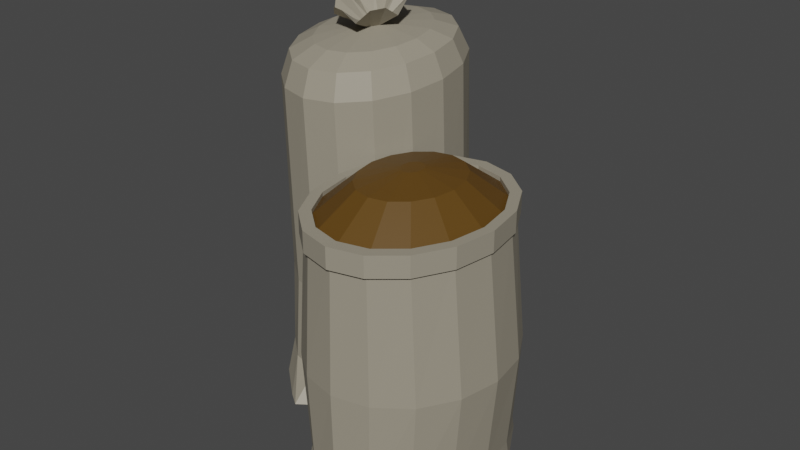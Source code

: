 # Source: Compost.blend  (saved by Blender 2.91.10; exported with 4.5.12 LTS)
import bpy
from mathutils import Matrix  # noqa: F401  (used for matrix-valued properties, if any)

bpy.ops.wm.read_factory_settings(use_empty=True)
scene = bpy.context.scene
scene.name = 'Scene'

# ---- collections
col_collection = bpy.data.collections.new('Collection'); scene.collection.children.link(col_collection)

# ---- materials (node trees are filled in below, after node groups)
mat_beg = bpy.data.materials.new('Beg')
mat_compost = bpy.data.materials.new('Compost')

# ---- material node trees
mat_beg.use_nodes = True; mat_beg.node_tree.nodes.clear()
_N = mat_beg.node_tree.nodes; _L = mat_beg.node_tree.links
n0 = _N.new('ShaderNodeBsdfPrincipled'); n0.name = 'Principled BSDF'; n0.location = (10, 300)
n0.distribution = 'GGX'
n0.subsurface_method = 'BURLEY'
n0.inputs[0].default_value = (0.3257, 0.2931, 0.2257, 1.0)
n0.inputs[3].default_value = 1.45
n0.inputs[27].default_value = (0.0, 0.0, 0.0, 1.0)
n0.inputs[28].default_value = 1.0
n1 = _N.new('ShaderNodeOutputMaterial'); n1.name = 'Material Output'; n1.location = (300, 300)
_L.new(n0.outputs[0], n1.inputs[0])
n1.is_active_output = True
mat_compost.use_nodes = True; mat_compost.node_tree.nodes.clear()
_N = mat_compost.node_tree.nodes; _L = mat_compost.node_tree.links
n0 = _N.new('ShaderNodeBsdfPrincipled'); n0.name = 'Principled BSDF'; n0.location = (10, 300)
n0.distribution = 'GGX'
n0.subsurface_method = 'BURLEY'
n0.inputs[0].default_value = (0.1126, 0.05455, 0.00628, 1.0)
n0.inputs[3].default_value = 1.45
n0.inputs[27].default_value = (0.0, 0.0, 0.0, 1.0)
n0.inputs[28].default_value = 1.0
n1 = _N.new('ShaderNodeOutputMaterial'); n1.name = 'Material Output'; n1.location = (300, 300)
_L.new(n0.outputs[0], n1.inputs[0])
n1.is_active_output = True

# ---- world
world_world = bpy.data.worlds.new('World'); scene.world = world_world
world_world.use_nodes = True; world_world.node_tree.nodes.clear()
_N = world_world.node_tree.nodes; _L = world_world.node_tree.links
n0 = _N.new('ShaderNodeOutputWorld'); n0.name = 'World Output'; n0.location = (300, 300)
n1 = _N.new('ShaderNodeBackground'); n1.name = 'Background'; n1.location = (10, 300)
n1.inputs[0].default_value = (0.05088, 0.05088, 0.05088, 1.0)
_L.new(n1.outputs[0], n0.inputs[0])
n0.is_active_output = True
world_world.color = (0.05088, 0.05088, 0.05088)
world_world.use_sun_shadow = False
world_world.sun_shadow_jitter_overblur = 0.0

# ---- meshes
me_cylinder_001 = bpy.data.meshes.new('Cylinder.001')
me_cylinder_001.from_pydata([(6.974e-08, 1.16, 0.0), (1.082e-08, 0.9357, 0.2227), (0.1228, 1.072, 0.0), (0.2689, 0.8653, 0.2227), (0.4138, 0.8203, 0.0), (0.4968, 0.665, 0.2227), (0.6252, 0.444, 0.0), (0.6491, 0.3652, 0.2227), (0.6767, 0.0001014, 0.0), (0.7026, 0.01158, 0.2227), (0.6252, -0.4438, 0.0), (0.6491, -0.3421, 0.2227), (0.4138, -0.8201, 0.0), (0.4968, -0.6419, 0.2227), (0.1228, -1.072, 0.0), (0.2689, -0.8422, 0.2227), (1.182e-07, -1.16, 0.0), (1.169e-07, -0.9125, 0.2227), (-0.1228, -1.072, 0.0), (-0.2689, -0.8422, 0.2227), (-0.4138, -0.8201, 0.0), (-0.4968, -0.6419, 0.2227), (-0.6252, -0.4438, 0.0), (-0.6491, -0.3421, 0.2227), (-0.6767, 0.0001015, 0.0), (-0.7026, 0.01158, 0.2227), (-0.6252, 0.444, 0.0), (-0.6491, 0.3652, 0.2227), (-0.4138, 0.8203, 0.0), (-0.4968, 0.665, 0.2227), (-0.1228, 1.072, 0.0), (-0.2689, 0.8653, 0.2227), (1.088e-08, 0.8459, 1.16), (0.2739, 0.7815, 1.152), (0.5061, 0.5981, 1.129), (0.6613, 0.3238, 1.096), (0.7157, 0.0001014, 1.056), (0.6613, -0.3236, 1.016), (0.5061, -0.5979, 0.9828), (0.2739, -0.7813, 0.9603), (1.19e-07, -0.8457, 0.9524), (-0.2739, -0.7813, 0.9603), (-0.5061, -0.5979, 0.9828), (-0.6613, -0.3236, 1.016), (-0.7157, 0.0001015, 1.056), (-0.6613, 0.3238, 1.096), (-0.5061, 0.5981, 1.129), (-0.2739, 0.7815, 1.152), (-0.03293, 0.01763, 3.138), (-0.06084, -0.00573, 3.136), (-0.07949, -0.04069, 3.133), (-0.08604, -0.08193, 3.13), (-0.07949, -0.1232, 3.126), (-0.06084, -0.1581, 3.123), (-0.03293, -0.1815, 3.121), (-1.109e-08, -0.1897, 3.12), (0.03293, -0.1815, 3.121), (0.06084, -0.1581, 3.123), (0.07949, -0.1232, 3.126), (0.08604, -0.08193, 3.13), (0.07949, -0.04069, 3.133), (0.06084, -0.00573, 3.136), (0.03293, 0.01763, 3.138), (-2.676e-08, 0.02583, 3.139), (-4.546e-08, 0.8079, 2.87), (-8.643e-08, 0.4737, 3.129), (-6.325e-08, 0.6961, 3.068), (0.1685, 0.4317, 3.125), (0.2628, 0.7424, 2.865), (0.2343, 0.6377, 3.063), (0.3113, 0.3122, 3.114), (0.4856, 0.556, 2.848), (0.4328, 0.4715, 3.048), (0.4067, 0.1333, 3.099), (0.6345, 0.277, 2.823), (0.5655, 0.2228, 3.026), (0.4402, -0.07769, 3.08), (0.6867, -0.05213, 2.794), (0.6121, -0.07057, 3.0), (0.4067, -0.2887, 3.061), (0.6345, -0.3813, 2.765), (0.5655, -0.3639, 2.974), (0.3113, -0.4675, 3.045), (0.4856, -0.6603, 2.74), (0.4328, -0.6126, 2.952), (0.1685, -0.5871, 3.035), (0.2628, -0.8467, 2.724), (0.2343, -0.7788, 2.938), (-6.236e-09, -0.629, 3.031), (5.823e-08, -0.9122, 2.718), (3.385e-08, -0.8372, 2.933), (-0.1685, -0.5871, 3.035), (-0.2628, -0.8467, 2.724), (-0.2343, -0.7788, 2.938), (-0.3113, -0.4675, 3.045), (-0.4856, -0.6603, 2.74), (-0.4328, -0.6126, 2.952), (-0.4067, -0.2887, 3.061), (-0.6345, -0.3813, 2.765), (-0.5655, -0.3639, 2.974), (-0.4402, -0.07769, 3.08), (-0.6867, -0.05213, 2.794), (-0.6121, -0.07057, 3.0), (-0.4067, 0.1333, 3.099), (-0.6345, 0.277, 2.823), (-0.5655, 0.2228, 3.026), (-0.3113, 0.3122, 3.114), (-0.4856, 0.556, 2.848), (-0.4328, 0.4715, 3.048), (-0.1685, 0.4317, 3.125), (-0.2628, 0.7424, 2.865), (-0.2343, 0.6377, 3.063), (-0.02963, 0.003088, 3.127), (-0.05707, -0.005987, 3.123), (-0.07153, -0.04939, 3.122), (-0.08077, -0.07764, 3.117), (-0.07461, -0.1164, 3.113), (-0.05475, -0.1551, 3.113), (-0.03082, -0.1713, 3.109), (0.0001424, -0.179, 3.108), (0.02963, -0.1761, 3.111), (0.05736, -0.1493, 3.111), (0.0749, -0.1164, 3.113), (0.07742, -0.08649, 3.119), (0.0749, -0.03886, 3.12), (0.05736, -0.005987, 3.123), (0.02963, 0.003088, 3.127), (0.0001424, 0.02369, 3.126), (1.2, 0.1326, 0.0), (1.2, -0.09171, 0.2227), (1.323, 0.04432, 0.0), (1.469, -0.1621, 0.2227), (1.614, -0.2071, 0.0), (1.697, -0.3624, 0.2227), (1.825, -0.5834, 0.0), (1.849, -0.6622, 0.2227), (1.877, -1.027, 0.0), (1.903, -1.016, 0.2227), (1.825, -1.471, 0.0), (1.849, -1.369, 0.2227), (1.614, -1.847, 0.0), (1.697, -1.669, 0.2227), (1.323, -2.099, 0.0), (1.469, -1.87, 0.2227), (1.2, -2.187, 0.0), (1.2, -1.94, 0.2227), (1.077, -2.099, 0.0), (0.9311, -1.87, 0.2227), (0.7862, -1.847, 0.0), (0.7032, -1.669, 0.2227), (0.5748, -1.471, 0.0), (0.5509, -1.369, 0.2227), (0.5233, -1.027, 0.0), (0.4974, -1.016, 0.2227), (0.5748, -0.5834, 0.0), (0.5509, -0.6622, 0.2227), (0.7862, -0.2071, 0.0), (0.7032, -0.3624, 0.2227), (1.077, 0.04432, 0.0), (0.9311, -0.1621, 0.2227), (1.2, -0.09556, 1.028), (1.5, -0.1665, 1.03), (1.754, -0.3685, 1.036), (1.923, -0.6707, 1.045), (1.983, -1.027, 1.056), (1.923, -1.384, 1.067), (1.754, -1.686, 1.076), (1.5, -1.888, 1.083), (1.2, -1.959, 1.085), (0.9004, -1.888, 1.083), (0.6463, -1.686, 1.076), (0.4766, -1.384, 1.067), (0.417, -1.027, 1.056), (0.4766, -0.6707, 1.045), (0.6463, -0.3685, 1.036), (0.9004, -0.1665, 1.03), (1.2, -0.1558, 2.274), (1.475, -0.2245, 2.274), (1.708, -0.4201, 2.275), (1.863, -0.7129, 2.276), (1.918, -1.058, 2.276), (1.863, -1.404, 2.277), (1.708, -1.696, 2.278), (1.475, -1.892, 2.278), (1.2, -1.961, 2.279), (0.9253, -1.892, 2.278), (0.6924, -1.696, 2.278), (0.5368, -1.404, 2.277), (0.4822, -1.058, 2.276), (0.5368, -0.7129, 2.276), (0.6924, -0.4201, 2.275), (0.9253, -0.2245, 2.274), (1.2, -0.1949, 2.193), (0.9253, -0.2245, 2.101), (0.6924, -0.4201, 2.101), (0.5368, -0.7129, 2.102), (1.463, -0.2606, 2.193), (0.4822, -1.058, 2.103), (0.5368, -1.404, 2.103), (1.686, -0.4478, 2.193), (0.6924, -1.696, 2.104), (0.9253, -1.892, 2.105), (1.834, -0.7279, 2.194), (1.2, -1.961, 2.105), (1.475, -1.892, 2.105), (1.887, -1.058, 2.195), (1.708, -1.696, 2.104), (1.863, -1.404, 2.103), (1.834, -1.389, 2.195), (1.918, -1.058, 2.103), (1.863, -0.7129, 2.102), (1.686, -1.669, 2.196), (1.708, -0.4201, 2.101), (1.475, -0.2245, 2.101), (1.463, -1.856, 2.197), (1.2, -0.1558, 2.1), (1.2, -0.951, 2.537), (1.2, -1.922, 2.197), (1.231, -0.9588, 2.537), (1.257, -0.9809, 2.537), (0.9372, -1.856, 2.197), (1.275, -1.014, 2.537), (1.281, -1.053, 2.537), (0.7144, -1.669, 2.196), (1.275, -1.092, 2.537), (1.257, -1.125, 2.537), (0.5655, -1.389, 2.195), (1.231, -1.148, 2.537), (1.2, -1.155, 2.537), (0.5133, -1.058, 2.195), (1.169, -1.148, 2.537), (1.143, -1.125, 2.537), (0.5655, -0.7279, 2.194), (1.125, -1.092, 2.537), (1.119, -1.053, 2.537), (0.7144, -0.4478, 2.193), (1.125, -1.014, 2.537), (1.143, -0.9809, 2.537), (0.9372, -0.2606, 2.193), (1.169, -0.9588, 2.537), (1.057, -0.6301, 2.475), (0.9362, -0.7317, 2.475), (0.8553, -0.8839, 2.475), (0.827, -1.063, 2.476), (0.8553, -1.243, 2.476), (0.9362, -1.395, 2.477), (1.057, -1.497, 2.477), (1.2, -1.532, 2.477), (1.343, -1.497, 2.477), (1.464, -1.395, 2.477), (1.545, -1.243, 2.476), (1.573, -1.063, 2.476), (1.545, -0.8839, 2.475), (1.464, -0.7317, 2.475), (1.343, -0.6301, 2.475), (1.2, -0.5944, 2.475), (1.2, -0.2597, 2.275), (1.443, -0.3205, 2.275), (1.649, -0.4936, 2.275), (1.787, -0.7527, 2.276), (1.835, -1.058, 2.276), (1.787, -1.364, 2.277), (1.649, -1.623, 2.278), (1.443, -1.796, 2.278), (1.2, -1.857, 2.278), (0.9569, -1.796, 2.278), (0.7509, -1.623, 2.278), (0.6132, -1.364, 2.277), (0.5648, -1.058, 2.276), (0.6132, -0.7527, 2.276), (0.7509, -0.4936, 2.275), (0.9569, -0.3205, 2.275), (1.2, -0.2597, 2.225), (1.443, -0.3205, 2.226), (1.649, -0.4936, 2.226), (1.787, -0.7527, 2.227), (1.835, -1.058, 2.227), (1.787, -1.364, 2.228), (1.649, -1.623, 2.229), (1.443, -1.796, 2.229), (1.2, -1.857, 2.229), (0.9569, -1.796, 2.229), (0.7509, -1.623, 2.229), (0.6132, -1.364, 2.228), (0.5648, -1.058, 2.227), (0.6132, -0.7527, 2.227), (0.7509, -0.4936, 2.226), (0.9569, -0.3205, 2.226), (-0.06107, -0.007002, 3.142), (-0.03315, 0.01636, 3.144), (-0.08627, -0.0832, 3.135), (-0.07972, -0.04196, 3.139), (-0.06107, -0.1594, 3.129), (-0.07972, -0.1244, 3.132), (-0.000224, -0.191, 3.126), (-0.03315, -0.1828, 3.127), (0.06062, -0.1594, 3.129), (0.0327, -0.1828, 3.127), (0.08582, -0.0832, 3.135), (0.07927, -0.1244, 3.132), (0.06062, -0.007002, 3.142), (0.07927, -0.04196, 3.139), (0.0327, 0.01636, 3.144), (-0.0002241, 0.02456, 3.145), (-0.1986, 0.1483, 3.356), (-0.1035, 0.212, 3.261), (-0.2808, -0.1001, 3.334), (-0.2488, 0.03004, 3.245), (-0.1906, -0.3364, 3.213), (-0.2594, -0.2346, 3.322), (-0.000224, -0.4515, 3.303), (-0.1076, -0.4248, 3.305), (0.1982, -0.3486, 3.312), (0.102, -0.4093, 3.206), (0.2678, -0.09863, 3.234), (0.259, -0.2346, 3.322), (0.1982, 0.1483, 3.356), (0.259, 0.03433, 3.346), (0.102, 0.212, 3.261), (-0.0002241, 0.2512, 3.365)], [], [(0, 1, 3, 2), (2, 3, 5, 4), (4, 5, 7, 6), (6, 7, 9, 8), (8, 9, 11, 10), (10, 11, 13, 12), (12, 13, 15, 14), (14, 15, 17, 16), (16, 17, 19, 18), (18, 19, 21, 20), (20, 21, 23, 22), (22, 23, 25, 24), (24, 25, 27, 26), (26, 27, 29, 28), (7, 5, 34, 35), (28, 29, 31, 30), (30, 31, 1, 0), (0, 2, 4, 6, 8, 10, 12, 14, 16, 18, 20, 22, 24, 26, 28, 30), (46, 45, 104, 107), (17, 15, 39, 40), (3, 1, 32, 33), (27, 25, 44, 45), (13, 11, 37, 38), (23, 21, 42, 43), (1, 31, 47, 32), (9, 7, 35, 36), (19, 17, 40, 41), (29, 27, 45, 46), (5, 3, 33, 34), (15, 13, 38, 39), (25, 23, 43, 44), (11, 9, 36, 37), (21, 19, 41, 42), (31, 29, 46, 47), (32, 47, 110, 64), (39, 38, 83, 86), (47, 46, 107, 110), (40, 39, 86, 89), (51, 50, 291, 290), (41, 40, 89, 92), (73, 70, 61, 60), (34, 33, 68, 71), (42, 41, 92, 95), (35, 34, 71, 74), (43, 42, 95, 98), (36, 35, 74, 77), (44, 43, 98, 101), (37, 36, 77, 80), (45, 44, 101, 104), (38, 37, 80, 83), (68, 64, 66, 69), (69, 66, 65, 67), (71, 68, 69, 72), (72, 69, 67, 70), (74, 71, 72, 75), (75, 72, 70, 73), (77, 74, 75, 78), (78, 75, 73, 76), (80, 77, 78, 81), (81, 78, 76, 79), (83, 80, 81, 84), (84, 81, 79, 82), (86, 83, 84, 87), (87, 84, 82, 85), (89, 86, 87, 90), (90, 87, 85, 88), (92, 89, 90, 93), (93, 90, 88, 91), (95, 92, 93, 96), (96, 93, 91, 94), (98, 95, 96, 99), (99, 96, 94, 97), (101, 98, 99, 102), (102, 99, 97, 100), (104, 101, 102, 105), (105, 102, 100, 103), (107, 104, 105, 108), (108, 105, 103, 106), (110, 107, 108, 111), (111, 108, 106, 109), (64, 110, 111, 66), (66, 111, 109, 65), (33, 32, 64, 68), (82, 79, 58, 57), (91, 88, 55, 54), (100, 97, 52, 51), (109, 106, 49, 48), (70, 67, 62, 61), (79, 76, 59, 58), (88, 85, 56, 55), (97, 94, 53, 52), (106, 103, 50, 49), (65, 109, 48, 63), (67, 65, 63, 62), (76, 73, 60, 59), (85, 82, 57, 56), (94, 91, 54, 53), (103, 100, 51, 50), (50, 51, 52, 53, 54, 55, 56, 57, 58, 59, 60, 61, 62, 63, 48, 49), (119, 120, 313, 310), (63, 62, 302, 303), (114, 115, 306, 307), (49, 48, 289, 288), (117, 118, 311, 308), (48, 63, 303, 289), (112, 113, 304, 305), (115, 116, 309, 306), (62, 61, 300, 302), (113, 114, 307, 304), (126, 127, 319, 318), (127, 112, 305, 319), (60, 59, 298, 301), (56, 55, 294, 297), (125, 126, 318, 316), (128, 129, 131, 130), (130, 131, 133, 132), (132, 133, 135, 134), (134, 135, 137, 136), (136, 137, 139, 138), (138, 139, 141, 140), (140, 141, 143, 142), (142, 143, 145, 144), (144, 145, 147, 146), (146, 147, 149, 148), (148, 149, 151, 150), (150, 151, 153, 152), (152, 153, 155, 154), (154, 155, 157, 156), (135, 133, 162, 163), (156, 157, 159, 158), (158, 159, 129, 128), (128, 130, 132, 134, 136, 138, 140, 142, 144, 146, 148, 150, 152, 154, 156, 158), (174, 173, 232, 235), (145, 143, 167, 168), (131, 129, 160, 161), (155, 153, 172, 173), (141, 139, 165, 166), (151, 149, 170, 171), (129, 159, 175, 160), (137, 135, 163, 164), (147, 145, 168, 169), (157, 155, 173, 174), (133, 131, 161, 162), (143, 141, 166, 167), (153, 151, 171, 172), (139, 137, 164, 165), (149, 147, 169, 170), (159, 157, 174, 175), (160, 175, 238, 192), (167, 166, 211, 214), (175, 174, 235, 238), (168, 167, 214, 217), (196, 213, 212, 199), (169, 168, 217, 220), (226, 198, 197, 229), (162, 161, 196, 199), (170, 169, 220, 223), (163, 162, 199, 202), (171, 170, 223, 226), (164, 163, 202, 205), (172, 171, 226, 229), (165, 164, 205, 208), (173, 172, 229, 232), (166, 165, 208, 211), (240, 241, 237, 239), (254, 255, 216, 218), (253, 254, 218, 219), (244, 245, 231, 233), (251, 252, 221, 222), (242, 243, 234, 236), (255, 240, 239, 216), (247, 248, 227, 228), (245, 246, 230, 231), (249, 250, 224, 225), (243, 244, 233, 234), (252, 253, 219, 221), (241, 242, 236, 237), (250, 251, 222, 224), (223, 220, 246, 245), (248, 249, 225, 227), (205, 202, 252, 251), (214, 211, 249, 248), (235, 232, 242, 241), (192, 238, 240, 255), (217, 214, 248, 247), (226, 223, 245, 244), (208, 205, 251, 250), (196, 192, 255, 254), (238, 235, 241, 240), (199, 196, 254, 253), (220, 217, 247, 246), (229, 226, 244, 243), (202, 199, 253, 252), (211, 208, 250, 249), (246, 247, 228, 230), (228, 227, 225, 224, 222, 221, 219, 218, 216, 239, 237, 236, 234, 233, 231, 230), (161, 160, 192, 196), (223, 200, 198, 226), (200, 186, 187, 198), (212, 178, 179, 210), (198, 187, 188, 197), (217, 203, 201, 220), (214, 204, 203, 217), (220, 201, 200, 223), (215, 176, 177, 213), (206, 182, 183, 204), (197, 188, 189, 195), (199, 212, 210, 202), (205, 209, 207, 208), (202, 210, 209, 205), (193, 191, 176, 215), (204, 183, 184, 203), (232, 229, 243, 242), (194, 190, 191, 193), (201, 185, 186, 200), (210, 179, 180, 209), (238, 193, 215, 192), (208, 207, 206, 211), (192, 215, 213, 196), (195, 189, 190, 194), (207, 181, 182, 206), (235, 194, 193, 238), (229, 197, 195, 232), (211, 206, 204, 214), (203, 184, 185, 201), (209, 180, 181, 207), (232, 195, 194, 235), (213, 177, 178, 212), (182, 262, 263, 183), (181, 261, 262, 182), (178, 258, 259, 179), (179, 259, 260, 180), (185, 265, 266, 186), (177, 257, 258, 178), (189, 269, 270, 190), (188, 268, 269, 189), (187, 267, 268, 188), (180, 260, 261, 181), (191, 271, 256, 176), (190, 270, 271, 191), (184, 264, 265, 185), (176, 256, 257, 177), (186, 266, 267, 187), (183, 263, 264, 184), (261, 277, 278, 262), (263, 279, 280, 264), (257, 273, 274, 258), (260, 276, 277, 261), (256, 272, 273, 257), (270, 286, 287, 271), (262, 278, 279, 263), (265, 281, 282, 266), (258, 274, 275, 259), (267, 283, 284, 268), (268, 284, 285, 269), (269, 285, 286, 270), (259, 275, 276, 260), (271, 287, 272, 256), (266, 282, 283, 267), (264, 280, 281, 265), (298, 314, 317, 301), (293, 309, 308, 292), (295, 311, 310, 294), (290, 306, 309, 293), (297, 313, 312, 296), (300, 316, 318, 302), (299, 315, 314, 298), (292, 308, 311, 295), (303, 319, 305, 289), (301, 317, 316, 300), (302, 318, 319, 303), (294, 310, 313, 297), (289, 305, 304, 288), (288, 304, 307, 291), (296, 312, 315, 299), (291, 307, 306, 290), (116, 117, 308, 309), (50, 49, 288, 291), (53, 52, 293, 292), (118, 119, 310, 311), (55, 54, 295, 294), (120, 121, 312, 313), (57, 56, 297, 296), (122, 123, 314, 315), (52, 51, 290, 293), (59, 58, 299, 298), (124, 125, 316, 317), (61, 60, 301, 300), (121, 122, 315, 312), (54, 53, 292, 295), (123, 124, 317, 314), (58, 57, 296, 299)])
me_cylinder_001.polygons.foreach_set('material_index', [0, 0, 0, 0, 0, 0, 0, 0, 0, 0, 0, 0, 0, 0, 0, 0, 0, 0, 0, 0, 0, 0, 0, 0, 0, 0, 0, 0, 0, 0, 0, 0, 0, 0, 0, 0, 0, 0, 0, 0, 0, 0, 0, 0, 0, 0, 0, 0, 0, 0, 0, 0, 0, 0, 0, 0, 0, 0, 0, 0, 0, 0, 0, 0, 0, 0, 0, 0, 0, 0, 0, 0, 0, 0, 0, 0, 0, 0, 0, 0, 0, 0, 0, 0, 0, 0, 0, 0, 0, 0, 0, 0, 0, 0, 0, 0, 0, 0, 0, 0, 0, 0, 0, 0, 0, 0, 0, 0, 0, 0, 0, 0, 0, 0, 0, 0, 0, 0, 0, 0, 0, 0, 0, 0, 0, 0, 0, 0, 0, 0, 0, 0, 0, 0, 0, 0, 0, 0, 0, 0, 0, 0, 0, 0, 0, 0, 0, 0, 0, 0, 0, 0, 0, 0, 0, 0, 0, 0, 0, 0, 0, 0, 0, 0, 1, 1, 1, 1, 1, 1, 1, 1, 1, 1, 1, 1, 1, 1, 1, 1, 1, 1, 1, 1, 1, 1, 1, 1, 1, 1, 1, 1, 1, 1, 1, 1, 0, 0, 0, 0, 0, 0, 0, 0, 0, 0, 0, 0, 0, 0, 0, 0, 1, 0, 0, 0, 0, 0, 0, 0, 0, 0, 0, 0, 0, 0, 0, 0, 0, 0, 0, 0, 0, 0, 0, 0, 0, 0, 0, 0, 0, 0, 0, 0, 0, 0, 0, 0, 0, 0, 0, 0, 0, 0, 0, 0, 0, 0, 0, 0, 0, 0, 0, 0, 0, 0, 0, 0, 0, 0, 0, 0, 0, 0, 0, 0, 0, 0, 0, 0, 0, 0, 0, 0, 0, 0, 0, 0, 0, 0, 0, 0])
_uv = me_cylinder_001.uv_layers.new(name='UVMap')
_uv.uv.foreach_set('vector', [1.0, 0.5, 1.0, 1.0, 0.9375, 1.0, 0.9375, 0.5, 0.9375, 0.5, 0.9375, 1.0, 0.875, 1.0, 0.875, 0.5, 0.875, 0.5, 0.875, 1.0, 0.8125, 1.0, 0.8125, 0.5, 0.8125, 0.5, 0.8125, 1.0, 0.75, 1.0, 0.75, 0.5, 0.75, 0.5, 0.75, 1.0, 0.6875, 1.0, 0.6875, 0.5, 0.6875, 0.5, 0.6875, 1.0, 0.625, 1.0, 0.625, 0.5, 0.625, 0.5, 0.625, 1.0, 0.5625, 1.0, 0.5625, 0.5, 0.5625, 0.5, 0.5625, 1.0, 0.5, 1.0, 0.5, 0.5, 0.5, 0.5, 0.5, 1.0, 0.4375, 1.0, 0.4375, 0.5, 0.4375, 0.5, 0.4375, 1.0, 0.375, 1.0, 0.375, 0.5, 0.375, 0.5, 0.375, 1.0, 0.3125, 1.0, 0.3125, 0.5, 0.3125, 0.5, 0.3125, 1.0, 0.25, 1.0, 0.25, 0.5, 0.25, 0.5, 0.25, 1.0, 0.1875, 1.0, 0.1875, 0.5, 0.1875, 0.5, 0.1875, 1.0, 0.125, 1.0, 0.125, 0.5, 0.8125, 1.0, 0.875, 1.0, 0.875, 1.0, 0.8125, 1.0, 0.125, 0.5, 0.125, 1.0, 0.0625, 1.0, 0.0625, 0.5, 0.0625, 0.5, 0.0625, 1.0, 0.0, 1.0, 0.0, 0.5, 0.75, 0.49, 0.8418, 0.4717, 0.9197, 0.4197, 0.9717, 0.3418, 0.99, 0.25, 0.9717, 0.1582, 0.9197, 0.08029, 0.8418, 0.02827, 0.75, 0.01, 0.6582, 0.02827, 0.5803, 0.08029, 0.5283, 0.1582, 0.51, 0.25, 0.5283, 0.3418, 0.5803, 0.4197, 0.6582, 0.4717, 0.125, 1.0, 0.1875, 1.0, 0.1875, 1.0, 0.125, 1.0, 0.5, 1.0, 0.5625, 1.0, 0.5625, 1.0, 0.5, 1.0, 0.9375, 1.0, 1.0, 1.0, 1.0, 1.0, 0.9375, 1.0, 0.1875, 1.0, 0.25, 1.0, 0.25, 1.0, 0.1875, 1.0, 0.625, 1.0, 0.6875, 1.0, 0.6875, 1.0, 0.625, 1.0, 0.3125, 1.0, 0.375, 1.0, 0.375, 1.0, 0.3125, 1.0, 0.0, 1.0, 0.0625, 1.0, 0.0625, 1.0, 0.0, 1.0, 0.75, 1.0, 0.8125, 1.0, 0.8125, 1.0, 0.75, 1.0, 0.4375, 1.0, 0.5, 1.0, 0.5, 1.0, 0.4375, 1.0, 0.125, 1.0, 0.1875, 1.0, 0.1875, 1.0, 0.125, 1.0, 0.875, 1.0, 0.9375, 1.0, 0.9375, 1.0, 0.875, 1.0, 0.5625, 1.0, 0.625, 1.0, 0.625, 1.0, 0.5625, 1.0, 0.25, 1.0, 0.3125, 1.0, 0.3125, 1.0, 0.25, 1.0, 0.6875, 1.0, 0.75, 1.0, 0.75, 1.0, 0.6875, 1.0, 0.375, 1.0, 0.4375, 1.0, 0.4375, 1.0, 0.375, 1.0, 0.0625, 1.0, 0.125, 1.0, 0.125, 1.0, 0.0625, 1.0, 0.0, 1.0, 0.0625, 1.0, 0.0625, 1.0, 0.0, 1.0, 0.5625, 1.0, 0.625, 1.0, 0.625, 1.0, 0.5625, 1.0, 0.0625, 1.0, 0.125, 1.0, 0.125, 1.0, 0.0625, 1.0, 0.5, 1.0, 0.5625, 1.0, 0.5625, 1.0, 0.5, 1.0, 0.0, 0.0, 0.0, 0.0, 0.0, 0.0, 0.0, 0.0, 0.4375, 1.0, 0.5, 1.0, 0.5, 1.0, 0.4375, 1.0, 0.4248, 0.3224, 0.3838, 0.3838, 0.3838, 0.3838, 0.4248, 0.3224, 0.875, 1.0, 0.9375, 1.0, 0.9375, 1.0, 0.875, 1.0, 0.375, 1.0, 0.4375, 1.0, 0.4375, 1.0, 0.375, 1.0, 0.8125, 1.0, 0.875, 1.0, 0.875, 1.0, 0.8125, 1.0, 0.3125, 1.0, 0.375, 1.0, 0.375, 1.0, 0.3125, 1.0, 0.75, 1.0, 0.8125, 1.0, 0.8125, 1.0, 0.75, 1.0, 0.25, 1.0, 0.3125, 1.0, 0.3125, 1.0, 0.25, 1.0, 0.6875, 1.0, 0.75, 1.0, 0.75, 1.0, 0.6875, 1.0, 0.1875, 1.0, 0.25, 1.0, 0.25, 1.0, 0.1875, 1.0, 0.625, 1.0, 0.6875, 1.0, 0.6875, 1.0, 0.625, 1.0, 0.9375, 1.0, 1.0, 1.0, 0.998, 1.0, 0.9395, 1.0, 0.3389, 0.4723, 0.2529, 0.4894, 0.25, 0.4392, 0.3224, 0.4248, 0.875, 1.0, 0.9375, 1.0, 0.9355, 1.0, 0.877, 1.0, 0.4172, 0.4214, 0.3443, 0.4701, 0.3224, 0.4248, 0.3838, 0.3838, 0.8125, 1.0, 0.875, 1.0, 0.8731, 1.0, 0.8146, 1.0, 0.47, 0.3444, 0.4213, 0.4173, 0.3838, 0.3838, 0.4248, 0.3224, 0.75, 1.0, 0.8125, 1.0, 0.8106, 1.0, 0.7521, 1.0, 0.4894, 0.253, 0.4723, 0.339, 0.4248, 0.3224, 0.4392, 0.25, 0.6875, 1.0, 0.75, 1.0, 0.7481, 1.0, 0.6896, 1.0, 0.4723, 0.1612, 0.4894, 0.2472, 0.4392, 0.25, 0.4248, 0.1776, 0.625, 1.0, 0.6875, 1.0, 0.6856, 1.0, 0.6271, 1.0, 0.4214, 0.08285, 0.4701, 0.1557, 0.4248, 0.1776, 0.3838, 0.1162, 0.5625, 1.0, 0.625, 1.0, 0.623, 1.0, 0.5645, 1.0, 0.3444, 0.02996, 0.4173, 0.07866, 0.3838, 0.1162, 0.3224, 0.07518, 0.5, 1.0, 0.5625, 1.0, 0.5605, 1.0, 0.502, 1.0, 0.253, 0.01059, 0.3389, 0.02769, 0.3224, 0.07518, 0.25, 0.06077, 0.4375, 1.0, 0.5, 1.0, 0.498, 1.0, 0.4395, 1.0, 0.1611, 0.02769, 0.247, 0.01059, 0.25, 0.06077, 0.1776, 0.07518, 0.375, 1.0, 0.4375, 1.0, 0.4355, 1.0, 0.377, 1.0, 0.08274, 0.07866, 0.1556, 0.02996, 0.1776, 0.07518, 0.1162, 0.1162, 0.3125, 1.0, 0.375, 1.0, 0.3729, 1.0, 0.3144, 1.0, 0.02989, 0.1557, 0.07859, 0.08285, 0.1162, 0.1162, 0.07518, 0.1776, 0.25, 1.0, 0.3125, 1.0, 0.3104, 1.0, 0.2519, 1.0, 0.01057, 0.2472, 0.02767, 0.1612, 0.07518, 0.1776, 0.06077, 0.25, 0.1875, 1.0, 0.25, 1.0, 0.2479, 1.0, 0.1894, 1.0, 0.0277, 0.339, 0.0106, 0.253, 0.06077, 0.25, 0.07518, 0.3224, 0.125, 1.0, 0.1875, 1.0, 0.1854, 1.0, 0.1269, 1.0, 0.07867, 0.4173, 0.02998, 0.3444, 0.07518, 0.3224, 0.1162, 0.3838, 0.0625, 1.0, 0.125, 1.0, 0.123, 1.0, 0.06446, 1.0, 0.1557, 0.4701, 0.08283, 0.4214, 0.1162, 0.3838, 0.1776, 0.4248, 0.0, 1.0, 0.0625, 1.0, 0.06049, 1.0, 0.001987, 1.0, 0.2471, 0.4894, 0.1611, 0.4723, 0.1776, 0.4248, 0.25, 0.4392, 0.9375, 1.0, 1.0, 1.0, 1.0, 1.0, 0.9375, 1.0, 0.3838, 0.1162, 0.4248, 0.1776, 0.4248, 0.1776, 0.3838, 0.1162, 0.1776, 0.07518, 0.25, 0.06077, 0.25, 0.06077, 0.1776, 0.07518, 0.06077, 0.25, 0.07518, 0.1776, 0.07518, 0.1776, 0.06077, 0.25, 0.1776, 0.4248, 0.1162, 0.3838, 0.1162, 0.3838, 0.1776, 0.4248, 0.3838, 0.3838, 0.3224, 0.4248, 0.3224, 0.4248, 0.3838, 0.3838, 0.4248, 0.1776, 0.4392, 0.25, 0.4392, 0.25, 0.4248, 0.1776, 0.25, 0.06077, 0.3224, 0.07518, 0.3224, 0.07518, 0.25, 0.06077, 0.07518, 0.1776, 0.1162, 0.1162, 0.1162, 0.1162, 0.07518, 0.1776, 0.1162, 0.3838, 0.07518, 0.3224, 0.07518, 0.3224, 0.1162, 0.3838, 0.25, 0.4392, 0.1776, 0.4248, 0.1776, 0.4248, 0.25, 0.4392, 0.3224, 0.4248, 0.25, 0.4392, 0.25, 0.4392, 0.3224, 0.4248, 0.4392, 0.25, 0.4248, 0.3224, 0.4248, 0.3224, 0.4392, 0.25, 0.3224, 0.07518, 0.3838, 0.1162, 0.3838, 0.1162, 0.3224, 0.07518, 0.1162, 0.1162, 0.1776, 0.07518, 0.1776, 0.07518, 0.1162, 0.1162, 0.07518, 0.3224, 0.06077, 0.25, 0.06077, 0.25, 0.07518, 0.3224, 0.0, 0.0, 0.0, 0.0, 0.0, 0.0, 0.0, 0.0, 0.0, 0.0, 0.0, 0.0, 0.0, 0.0, 0.0, 0.0, 0.0, 0.0, 0.0, 0.0, 0.0, 0.0, 0.0, 0.0, 0.0, 0.0, 0.0, 0.0, 0.0, 0.0, 0.0, 0.0, 0.0, 0.0, 0.0, 0.0, 0.0, 0.0, 0.0, 0.0, 0.0, 0.0, 0.0, 0.0, 0.0, 0.0, 0.0, 0.0, 0.0, 0.0, 0.0, 0.0, 0.0, 0.0, 0.0, 0.0, 0.0, 0.0, 0.0, 0.0, 0.0, 0.0, 0.0, 0.0, 0.0, 0.0, 0.0, 0.0, 0.0, 0.0, 0.0, 0.0, 0.0, 0.0, 0.0, 0.0, 0.0, 0.0, 0.0, 0.0, 0.0, 0.0, 0.0, 0.0, 0.0, 0.0, 0.0, 0.0, 0.0, 0.0, 0.0, 0.0, 0.0, 0.0, 0.0, 0.0, 0.0, 0.0, 0.0, 0.0, 0.0, 0.0, 0.0, 0.0, 0.0, 0.0, 0.0, 0.0, 0.0, 0.0, 0.0, 0.0, 0.0, 0.0, 0.0, 0.0, 0.0, 0.0, 0.0, 0.0, 0.0, 0.0, 0.0, 0.0, 0.0, 0.0, 0.0, 0.0, 0.4248, 0.3224, 0.4392, 0.25, 0.4392, 0.25, 0.4248, 0.3224, 0.0, 0.0, 0.0, 0.0, 0.0, 0.0, 0.0, 0.0, 0.0, 0.0, 0.0, 0.0, 0.0, 0.0, 0.0, 0.0, 1.0, 0.5, 1.0, 1.0, 0.9375, 1.0, 0.9375, 0.5, 0.9375, 0.5, 0.9375, 1.0, 0.875, 1.0, 0.875, 0.5, 0.875, 0.5, 0.875, 1.0, 0.8125, 1.0, 0.8125, 0.5, 0.8125, 0.5, 0.8125, 1.0, 0.75, 1.0, 0.75, 0.5, 0.75, 0.5, 0.75, 1.0, 0.6875, 1.0, 0.6875, 0.5, 0.6875, 0.5, 0.6875, 1.0, 0.625, 1.0, 0.625, 0.5, 0.625, 0.5, 0.625, 1.0, 0.5625, 1.0, 0.5625, 0.5, 0.5625, 0.5, 0.5625, 1.0, 0.5, 1.0, 0.5, 0.5, 0.5, 0.5, 0.5, 1.0, 0.4375, 1.0, 0.4375, 0.5, 0.4375, 0.5, 0.4375, 1.0, 0.375, 1.0, 0.375, 0.5, 0.375, 0.5, 0.375, 1.0, 0.3125, 1.0, 0.3125, 0.5, 0.3125, 0.5, 0.3125, 1.0, 0.25, 1.0, 0.25, 0.5, 0.25, 0.5, 0.25, 1.0, 0.1875, 1.0, 0.1875, 0.5, 0.1875, 0.5, 0.1875, 1.0, 0.125, 1.0, 0.125, 0.5, 0.8125, 1.0, 0.875, 1.0, 0.875, 1.0, 0.8125, 1.0, 0.125, 0.5, 0.125, 1.0, 0.0625, 1.0, 0.0625, 0.5, 0.0625, 0.5, 0.0625, 1.0, 0.0, 1.0, 0.0, 0.5, 0.75, 0.49, 0.8418, 0.4717, 0.9197, 0.4197, 0.9717, 0.3418, 0.99, 0.25, 0.9717, 0.1582, 0.9197, 0.08029, 0.8418, 0.02827, 0.75, 0.01, 0.6582, 0.02827, 0.5803, 0.08029, 0.5283, 0.1582, 0.51, 0.25, 0.5283, 0.3418, 0.5803, 0.4197, 0.6582, 0.4717, 0.125, 1.0, 0.1875, 1.0, 0.1875, 1.0, 0.125, 1.0, 0.5, 1.0, 0.5625, 1.0, 0.5625, 1.0, 0.5, 1.0, 0.9375, 1.0, 1.0, 1.0, 1.0, 1.0, 0.9375, 1.0, 0.1875, 1.0, 0.25, 1.0, 0.25, 1.0, 0.1875, 1.0, 0.625, 1.0, 0.6875, 1.0, 0.6875, 1.0, 0.625, 1.0, 0.3125, 1.0, 0.375, 1.0, 0.375, 1.0, 0.3125, 1.0, 0.0, 1.0, 0.0625, 1.0, 0.0625, 1.0, 0.0, 1.0, 0.75, 1.0, 0.8125, 1.0, 0.8125, 1.0, 0.75, 1.0, 0.4375, 1.0, 0.5, 1.0, 0.5, 1.0, 0.4375, 1.0, 0.125, 1.0, 0.1875, 1.0, 0.1875, 1.0, 0.125, 1.0, 0.875, 1.0, 0.9375, 1.0, 0.9375, 1.0, 0.875, 1.0, 0.5625, 1.0, 0.625, 1.0, 0.625, 1.0, 0.5625, 1.0, 0.25, 1.0, 0.3125, 1.0, 0.3125, 1.0, 0.25, 1.0, 0.6875, 1.0, 0.75, 1.0, 0.75, 1.0, 0.6875, 1.0, 0.375, 1.0, 0.4375, 1.0, 0.4375, 1.0, 0.375, 1.0, 0.0625, 1.0, 0.125, 1.0, 0.125, 1.0, 0.0625, 1.0, 0.0, 1.0, 0.0625, 1.0, 0.0625, 1.0, 0.0, 1.0, 0.5625, 1.0, 0.625, 1.0, 0.625, 1.0, 0.5625, 1.0, 0.0625, 1.0, 0.125, 1.0, 0.125, 1.0, 0.0625, 1.0, 0.5, 1.0, 0.5625, 1.0, 0.5625, 1.0, 0.5, 1.0, 0.9375, 1.0, 0.9375, 1.0, 0.875, 1.0, 0.875, 1.0, 0.4375, 1.0, 0.5, 1.0, 0.5, 1.0, 0.4375, 1.0, 0.3125, 1.0, 0.3125, 1.0, 0.25, 1.0, 0.25, 1.0, 0.875, 1.0, 0.9375, 1.0, 0.9375, 1.0, 0.875, 1.0, 0.375, 1.0, 0.4375, 1.0, 0.4375, 1.0, 0.375, 1.0, 0.8125, 1.0, 0.875, 1.0, 0.875, 1.0, 0.8125, 1.0, 0.3125, 1.0, 0.375, 1.0, 0.375, 1.0, 0.3125, 1.0, 0.75, 1.0, 0.8125, 1.0, 0.8125, 1.0, 0.75, 1.0, 0.25, 1.0, 0.3125, 1.0, 0.3125, 1.0, 0.25, 1.0, 0.6875, 1.0, 0.75, 1.0, 0.75, 1.0, 0.6875, 1.0, 0.1875, 1.0, 0.25, 1.0, 0.25, 1.0, 0.1875, 1.0, 0.625, 1.0, 0.6875, 1.0, 0.6875, 1.0, 0.625, 1.0, 0.0625, 1.0, 0.125, 1.0, 0.125, 1.0, 0.0625, 1.0, 0.9375, 1.0, 1.0, 1.0, 1.0, 1.0, 0.9375, 1.0, 0.875, 1.0, 0.9375, 1.0, 0.9375, 1.0, 0.875, 1.0, 0.3125, 1.0, 0.375, 1.0, 0.375, 1.0, 0.3125, 1.0, 0.75, 1.0, 0.8125, 1.0, 0.8125, 1.0, 0.75, 1.0, 0.1875, 1.0, 0.25, 1.0, 0.25, 1.0, 0.1875, 1.0, 0.0, 1.0, 0.0625, 1.0, 0.0625, 1.0, 0.0, 1.0, 0.5, 1.0, 0.5625, 1.0, 0.5625, 1.0, 0.5, 1.0, 0.375, 1.0, 0.4375, 1.0, 0.4375, 1.0, 0.375, 1.0, 0.625, 1.0, 0.6875, 1.0, 0.6875, 1.0, 0.625, 1.0, 0.25, 1.0, 0.3125, 1.0, 0.3125, 1.0, 0.25, 1.0, 0.8125, 1.0, 0.875, 1.0, 0.875, 1.0, 0.8125, 1.0, 0.125, 1.0, 0.1875, 1.0, 0.1875, 1.0, 0.125, 1.0, 0.6875, 1.0, 0.75, 1.0, 0.75, 1.0, 0.6875, 1.0, 0.375, 1.0, 0.4375, 1.0, 0.4375, 1.0, 0.375, 1.0, 0.5625, 1.0, 0.625, 1.0, 0.625, 1.0, 0.5625, 1.0, 0.75, 1.0, 0.8125, 1.0, 0.8125, 1.0, 0.75, 1.0, 0.5625, 1.0, 0.625, 1.0, 0.625, 1.0, 0.5625, 1.0, 0.125, 1.0, 0.1875, 1.0, 0.1875, 1.0, 0.125, 1.0, 0.0, 1.0, 0.0625, 1.0, 0.0625, 1.0, 0.0, 1.0, 0.5, 1.0, 0.5625, 1.0, 0.5625, 1.0, 0.5, 1.0, 0.3125, 1.0, 0.375, 1.0, 0.375, 1.0, 0.3125, 1.0, 0.6875, 1.0, 0.75, 1.0, 0.75, 1.0, 0.6875, 1.0, 0.9375, 1.0, 1.0, 1.0, 1.0, 1.0, 0.9375, 1.0, 0.0625, 1.0, 0.125, 1.0, 0.125, 1.0, 0.0625, 1.0, 0.875, 1.0, 0.9375, 1.0, 0.9375, 1.0, 0.875, 1.0, 0.4375, 1.0, 0.5, 1.0, 0.5, 1.0, 0.4375, 1.0, 0.25, 1.0, 0.3125, 1.0, 0.3125, 1.0, 0.25, 1.0, 0.8125, 1.0, 0.875, 1.0, 0.875, 1.0, 0.8125, 1.0, 0.625, 1.0, 0.6875, 1.0, 0.6875, 1.0, 0.625, 1.0, 0.4375, 1.0, 0.5, 1.0, 0.5, 1.0, 0.4375, 1.0, 0.5, 1.0, 0.5625, 1.0, 0.625, 1.0, 0.6875, 1.0, 0.75, 1.0, 0.8125, 1.0, 0.875, 1.0, 0.9375, 1.0, 0.0, 1.0, 0.0625, 1.0, 0.125, 1.0, 0.1875, 1.0, 0.25, 1.0, 0.3125, 1.0, 0.375, 1.0, 0.4375, 1.0, 0.9375, 1.0, 1.0, 1.0, 1.0, 1.0, 0.9375, 1.0, 0.375, 1.0, 0.375, 1.0, 0.3125, 1.0, 0.3125, 1.0, 0.375, 1.0, 0.375, 1.0, 0.3125, 1.0, 0.3125, 1.0, 0.875, 1.0, 0.875, 1.0, 0.8125, 1.0, 0.8125, 1.0, 0.3125, 1.0, 0.3125, 1.0, 0.25, 1.0, 0.25, 1.0, 0.5, 1.0, 0.5, 1.0, 0.4375, 1.0, 0.4375, 1.0, 0.5625, 1.0, 0.5625, 1.0, 0.5, 1.0, 0.5, 1.0, 0.4375, 1.0, 0.4375, 1.0, 0.375, 1.0, 0.375, 1.0, 1.0, 1.0, 1.0, 1.0, 0.9375, 1.0, 0.9375, 1.0, 0.625, 1.0, 0.625, 1.0, 0.5625, 1.0, 0.5625, 1.0, 0.25, 1.0, 0.25, 1.0, 0.1875, 1.0, 0.1875, 1.0, 0.875, 1.0, 0.875, 1.0, 0.8125, 1.0, 0.8125, 1.0, 0.75, 1.0, 0.75, 1.0, 0.6875, 1.0, 0.6875, 1.0, 0.8125, 1.0, 0.8125, 1.0, 0.75, 1.0, 0.75, 1.0, 0.0625, 1.0, 0.0625, 1.0, 0.0, 1.0, 0.0, 1.0, 0.5625, 1.0, 0.5625, 1.0, 0.5, 1.0, 0.5, 1.0, 0.1875, 1.0, 0.25, 1.0, 0.25, 1.0, 0.1875, 1.0, 0.125, 1.0, 0.125, 1.0, 0.0625, 1.0, 0.0625, 1.0, 0.4375, 1.0, 0.4375, 1.0, 0.375, 1.0, 0.375, 1.0, 0.8125, 1.0, 0.8125, 1.0, 0.75, 1.0, 0.75, 1.0, 0.0625, 1.0, 0.0625, 1.0, 0.0, 1.0, 0.0, 1.0, 0.6875, 1.0, 0.6875, 1.0, 0.625, 1.0, 0.625, 1.0, 1.0, 1.0, 1.0, 1.0, 0.9375, 1.0, 0.9375, 1.0, 0.1875, 1.0, 0.1875, 1.0, 0.125, 1.0, 0.125, 1.0, 0.6875, 1.0, 0.6875, 1.0, 0.625, 1.0, 0.625, 1.0, 0.125, 1.0, 0.125, 1.0, 0.0625, 1.0, 0.0625, 1.0, 0.25, 1.0, 0.25, 1.0, 0.1875, 1.0, 0.1875, 1.0, 0.625, 1.0, 0.625, 1.0, 0.5625, 1.0, 0.5625, 1.0, 0.5, 1.0, 0.5, 1.0, 0.4375, 1.0, 0.4375, 1.0, 0.75, 1.0, 0.75, 1.0, 0.6875, 1.0, 0.6875, 1.0, 0.1875, 1.0, 0.1875, 1.0, 0.125, 1.0, 0.125, 1.0, 0.9375, 1.0, 0.9375, 1.0, 0.875, 1.0, 0.875, 1.0, 0.625, 1.0, 0.625, 1.0, 0.5625, 1.0, 0.5625, 1.0, 0.6875, 1.0, 0.6875, 1.0, 0.625, 1.0, 0.625, 1.0, 0.875, 1.0, 0.875, 1.0, 0.8125, 1.0, 0.8125, 1.0, 0.8125, 1.0, 0.8125, 1.0, 0.75, 1.0, 0.75, 1.0, 0.4375, 1.0, 0.4375, 1.0, 0.375, 1.0, 0.375, 1.0, 0.9375, 1.0, 0.9375, 1.0, 0.875, 1.0, 0.875, 1.0, 0.1875, 1.0, 0.1875, 1.0, 0.125, 1.0, 0.125, 1.0, 0.25, 1.0, 0.25, 1.0, 0.1875, 1.0, 0.1875, 1.0, 0.3125, 1.0, 0.3125, 1.0, 0.25, 1.0, 0.25, 1.0, 0.75, 1.0, 0.75, 1.0, 0.6875, 1.0, 0.6875, 1.0, 0.0625, 1.0, 0.0625, 1.0, 0.0, 1.0, 0.0, 1.0, 0.125, 1.0, 0.125, 1.0, 0.0625, 1.0, 0.0625, 1.0, 0.5, 1.0, 0.5, 1.0, 0.4375, 1.0, 0.4375, 1.0, 1.0, 1.0, 1.0, 1.0, 0.9375, 1.0, 0.9375, 1.0, 0.375, 1.0, 0.375, 1.0, 0.3125, 1.0, 0.3125, 1.0, 0.5625, 1.0, 0.5625, 1.0, 0.5, 1.0, 0.5, 1.0, 0.6875, 1.0, 0.6875, 1.0, 0.625, 1.0, 0.625, 1.0, 0.5625, 1.0, 0.5625, 1.0, 0.5, 1.0, 0.5, 1.0, 0.9375, 1.0, 0.9375, 1.0, 0.875, 1.0, 0.875, 1.0, 0.75, 1.0, 0.75, 1.0, 0.6875, 1.0, 0.6875, 1.0, 1.0, 1.0, 1.0, 1.0, 0.9375, 1.0, 0.9375, 1.0, 0.125, 1.0, 0.125, 1.0, 0.0625, 1.0, 0.0625, 1.0, 0.625, 1.0, 0.625, 1.0, 0.5625, 1.0, 0.5625, 1.0, 0.4375, 1.0, 0.4375, 1.0, 0.375, 1.0, 0.375, 1.0, 0.875, 1.0, 0.875, 1.0, 0.8125, 1.0, 0.8125, 1.0, 0.3125, 1.0, 0.3125, 1.0, 0.25, 1.0, 0.25, 1.0, 0.25, 1.0, 0.25, 1.0, 0.1875, 1.0, 0.1875, 1.0, 0.1875, 1.0, 0.1875, 1.0, 0.125, 1.0, 0.125, 1.0, 0.8125, 1.0, 0.8125, 1.0, 0.75, 1.0, 0.75, 1.0, 0.0625, 1.0, 0.0625, 1.0, 0.0, 1.0, 0.0, 1.0, 0.375, 1.0, 0.375, 1.0, 0.3125, 1.0, 0.3125, 1.0, 0.5, 1.0, 0.5, 1.0, 0.4375, 1.0, 0.4375, 1.0, 0.4392, 0.25, 0.4392, 0.25, 0.4248, 0.3224, 0.4248, 0.3224, 0.07518, 0.1776, 0.07518, 0.1776, 0.1162, 0.1162, 0.1162, 0.1162, 0.1776, 0.07518, 0.1776, 0.07518, 0.25, 0.06077, 0.25, 0.06077, 0.06077, 0.25, 0.06077, 0.25, 0.07518, 0.1776, 0.07518, 0.1776, 0.3224, 0.07518, 0.3224, 0.07518, 0.3838, 0.1162, 0.3838, 0.1162, 0.3838, 0.3838, 0.3838, 0.3838, 0.3224, 0.4248, 0.3224, 0.4248, 0.4248, 0.1776, 0.4248, 0.1776, 0.4392, 0.25, 0.4392, 0.25, 0.1162, 0.1162, 0.1162, 0.1162, 0.1776, 0.07518, 0.1776, 0.07518, 0.25, 0.4392, 0.25, 0.4392, 0.1776, 0.4248, 0.1776, 0.4248, 0.4248, 0.3224, 0.4248, 0.3224, 0.3838, 0.3838, 0.3838, 0.3838, 0.3224, 0.4248, 0.3224, 0.4248, 0.25, 0.4392, 0.25, 0.4392, 0.25, 0.06077, 0.25, 0.06077, 0.3224, 0.07518, 0.3224, 0.07518, 0.1776, 0.4248, 0.1776, 0.4248, 0.1162, 0.3838, 0.1162, 0.3838, 0.1162, 0.3838, 0.1162, 0.3838, 0.07518, 0.3224, 0.07518, 0.3224, 0.3838, 0.1162, 0.3838, 0.1162, 0.4248, 0.1776, 0.4248, 0.1776, 0.07518, 0.3224, 0.07518, 0.3224, 0.06077, 0.25, 0.06077, 0.25, 0.0, 0.0, 0.0, 0.0, 0.0, 0.0, 0.0, 0.0, 0.0, 0.0, 0.0, 0.0, 0.0, 0.0, 0.0, 0.0, 0.0, 0.0, 0.0, 0.0, 0.0, 0.0, 0.0, 0.0, 0.0, 0.0, 0.0, 0.0, 0.0, 0.0, 0.0, 0.0, 0.0, 0.0, 0.0, 0.0, 0.0, 0.0, 0.0, 0.0, 0.0, 0.0, 0.0, 0.0, 0.0, 0.0, 0.0, 0.0, 0.0, 0.0, 0.0, 0.0, 0.0, 0.0, 0.0, 0.0, 0.0, 0.0, 0.0, 0.0, 0.0, 0.0, 0.0, 0.0, 0.0, 0.0, 0.0, 0.0, 0.0, 0.0, 0.0, 0.0, 0.0, 0.0, 0.0, 0.0, 0.0, 0.0, 0.0, 0.0, 0.0, 0.0, 0.0, 0.0, 0.0, 0.0, 0.0, 0.0, 0.0, 0.0, 0.0, 0.0, 0.0, 0.0, 0.0, 0.0, 0.0, 0.0, 0.0, 0.0, 0.0, 0.0, 0.0, 0.0, 0.0, 0.0, 0.0, 0.0, 0.0, 0.0, 0.0, 0.0, 0.0, 0.0, 0.0, 0.0, 0.0, 0.0, 0.0, 0.0, 0.0, 0.0, 0.0, 0.0, 0.0, 0.0, 0.0, 0.0])
me_cylinder_001.materials.append(mat_beg)
me_cylinder_001.materials.append(mat_compost)
me_cylinder_001.use_remesh_fix_poles = True
me_cylinder_001.use_remesh_preserve_attributes = False
me_cylinder_001.use_mirror_vertex_groups = False
me_cylinder_001.update()

# ---- objects
ob_cylinder = bpy.data.objects.new('Cylinder', me_cylinder_001)

# ---- transforms, parenting, visibility, modifiers, constraints
ob_cylinder.location = (0.0, 0.0, 0.0)
ob_cylinder.lineart.crease_threshold = 0.0

# ---- collection membership
col_collection.objects.link(ob_cylinder)

# ---- scene / render settings (as saved in the file)
scene.frame_start = 1; scene.frame_end = 250; scene.frame_set(1)
scene.render.engine = 'CYCLES'
scene.cycles.use_denoising = False
scene.cycles.samples = 128
scene.cycles.sampling_pattern = 'TABULATED_SOBOL'
scene.cycles.use_adaptive_sampling = False
scene.cycles.use_light_tree = False
scene.view_settings.view_transform = 'Filmic'
bpy.context.view_layer.update()

# ---- added for rendering (the .blend has no active camera and no usable light): camera, sun
cam_auto = bpy.data.cameras.new('AutoCamera')
cam_auto.lens = 50.0
cam_auto.sensor_width = 36.0
cam_auto.clip_end = 1000.0
ob_auto_camera = bpy.data.objects.new('AutoCamera', cam_auto)
scene.collection.objects.link(ob_auto_camera)
ob_auto_camera.location = (5.68535, -6.57566, 5.72398)
ob_auto_camera.rotation_euler = (1.09748, -7.21219e-08, 0.694738)
scene.camera = ob_auto_camera
light_auto_sun = bpy.data.lights.new('AutoSun', 'SUN')
light_auto_sun.energy = 3.0
light_auto_sun.angle = 0.0523599
ob_auto_sun = bpy.data.objects.new('AutoSun', light_auto_sun)
scene.collection.objects.link(ob_auto_sun)
ob_auto_sun.rotation_euler = (0.872665, 0.174533, 0.523599)
bpy.context.view_layer.update()
